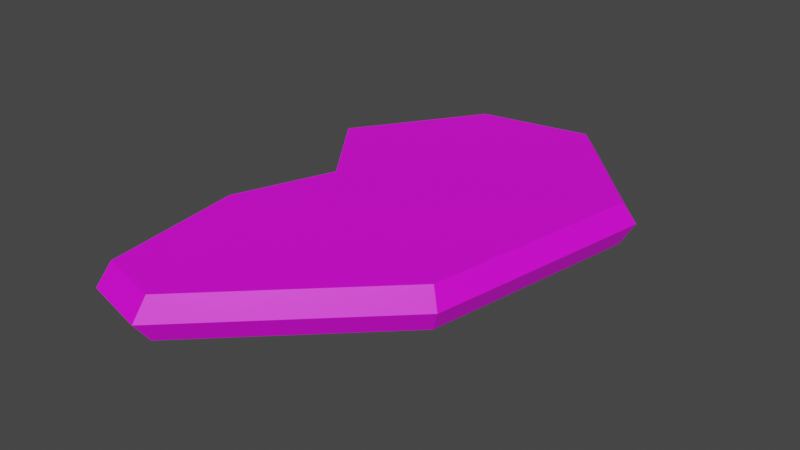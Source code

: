 # Source: Ear.blend  (saved by Blender 3.5.10; exported with 4.5.12 LTS)
import bpy
from mathutils import Matrix  # noqa: F401  (used for matrix-valued properties, if any)

bpy.ops.wm.read_factory_settings(use_empty=True)
scene = bpy.context.scene
scene.name = 'Scene'

# ---- collections
col_collection = bpy.data.collections.new('Collection'); scene.collection.children.link(col_collection)

# ---- images (referenced by path relative to the original .blend; pixels are not part of the script)
import os
ASSET_DIR = os.environ.get("B2B_ASSET_DIR", "")  # directory of the original .blend (textures are referenced by path, not embedded)
HERE = os.path.dirname(os.path.abspath(__file__))  # packed textures are extracted next to this script under _unpacked/

def load_image(name, relpath, width, height, colorspace="sRGB"):
    """Load a texture the original file referenced (path relative to the .blend, or extracted next to this script)."""
    p = next((c for c in (os.path.join(HERE, relpath), os.path.join(ASSET_DIR, relpath)) if relpath and os.path.exists(c)), "")
    if p:
        img = bpy.data.images.load(p, check_existing=True)
        img.name = name
    else:  # same state as the original file: an image datablock whose file is absent (Cycles renders it pink)
        img = bpy.data.images.new(name, width, height)
        img.source = "FILE"
        img.filepath = "//" + (relpath or name)
    img.colorspace_settings.name = colorspace
    return img
img_ear_png = load_image('Ear.png', 'Ear.png', 1024, 1024, 'sRGB')

# ---- materials (node trees are filled in below, after node groups)
mat_material = bpy.data.materials.new('Material')
mat_material.use_transparent_shadow = False

# ---- material node trees
mat_material.use_nodes = True; mat_material.node_tree.nodes.clear()
_N = mat_material.node_tree.nodes; _L = mat_material.node_tree.links
n0 = _N.new('ShaderNodeBsdfPrincipled'); n0.name = 'Principled BSDF'; n0.location = (10, 300)
n0.distribution = 'GGX'
n0.subsurface_method = 'RANDOM_WALK_SKIN'
n0.inputs[3].default_value = 1.45
n0.inputs[27].default_value = (0.0, 0.0, 0.0, 1.0)
n0.inputs[28].default_value = 1.0
n1 = _N.new('ShaderNodeOutputMaterial'); n1.name = 'Material Output'; n1.location = (300, 300)
n2 = _N.new('ShaderNodeTexImage'); n2.name = 'Image Texture'; n2.location = (-280, 280)
n2.image = img_ear_png
_L.new(n0.outputs[0], n1.inputs[0])
_L.new(n2.outputs[0], n0.inputs[0])
n1.is_active_output = True

# ---- world
world_world = bpy.data.worlds.new('World'); scene.world = world_world
world_world.use_nodes = True; world_world.node_tree.nodes.clear()
_N = world_world.node_tree.nodes; _L = world_world.node_tree.links
n0 = _N.new('ShaderNodeOutputWorld'); n0.name = 'World Output'; n0.location = (300, 300)
n1 = _N.new('ShaderNodeBackground'); n1.name = 'Background'; n1.location = (10, 300)
n1.inputs[0].default_value = (0.05088, 0.05088, 0.05088, 1.0)
_L.new(n1.outputs[0], n0.inputs[0])
n0.is_active_output = True
world_world.color = (0.05088, 0.05088, 0.05088)
world_world.use_sun_shadow = False
world_world.sun_shadow_jitter_overblur = 0.0

# ---- meshes
me_cube = bpy.data.meshes.new('Cube')
me_cube.from_pydata([(-1.545, 0.923, 0.0), (-1.324, -0.77, 0.0), (-1.166, -2.073, 0.0), (-0.5854, -2.22, 0.0), (0.8544, -0.8333, 0.0), (1.218, 1.171, 0.0), (0.2321, 2.22, 0.0), (-0.7806, 2.041, 0.0), (-0.9757, 0.1371, 0.0), (-1.545, 0.923, 0.3772), (-1.324, -0.77, 0.3772), (-1.166, -2.073, 0.3772), (-0.5854, -2.22, 0.3772), (0.8544, -0.8333, 0.3772), (1.218, 1.171, 0.3772), (0.2321, 2.22, 0.3772), (-0.7806, 2.041, 0.3772), (-0.9757, 0.1371, 0.3772), (-0.5934, -2.358, 0.1886), (-1.208, -2.201, 0.1886), (-0.8003, 2.16, 0.1886), (0.2732, 2.35, 0.1886), (0.9329, -0.8873, 0.1886), (-1.376, -0.8202, 0.1886), (-1.007, 0.1414, 0.1886), (-1.611, 0.9744, 0.1886), (1.319, 1.237, 0.1886)], [], [(1, 8, 0, 7, 6, 5, 4, 3, 2), (10, 11, 12, 13, 14, 15, 16, 9, 17), (19, 18, 12, 11), (21, 20, 16, 15), (18, 22, 13, 12), (24, 23, 10, 17), (20, 25, 9, 16), (22, 26, 14, 13), (23, 19, 11, 10), (25, 24, 17, 9), (26, 21, 15, 14), (5, 6, 21, 26), (0, 8, 24, 25), (1, 2, 19, 23), (4, 5, 26, 22), (7, 0, 25, 20), (8, 1, 23, 24), (3, 4, 22, 18), (6, 7, 20, 21), (2, 3, 18, 19)])
_uv = me_cube.uv_layers.new(name='UVMap')
_uv.uv.foreach_set('vector', [0.8844, 0.08266, 0.8999, 0.1473, 0.9624, 0.1696, 0.9625, 0.2622, 0.9124, 0.3115, 0.8161, 0.2905, 0.7591, 0.1634, 0.7866, 0.02944, 0.8251, 0.01532, 0.2569, 0.3333, 0.2941, 0.03611, 0.4266, 0.002889, 0.7541, 0.3207, 0.8355, 0.7785, 0.6095, 1.017, 0.3785, 0.9754, 0.2049, 0.7196, 0.3356, 0.5407, 0.2844, 0.006748, 0.4249, -0.02847, 0.4266, 0.002889, 0.2941, 0.03611, 0.9156, 0.3581, 0.8531, 0.2639, 0.8809, 0.2417, 0.9399, 0.3306, 0.4249, -0.02847, 0.7721, 0.3084, 0.7541, 0.3207, 0.4266, 0.002889, 0.9288, 0.8007, 0.9288, 0.6372, 0.959, 0.6472, 0.959, 0.8015, 0.8531, 0.2639, 0.794, 0.044, 0.8252, 0.03424, 0.8809, 0.2417, 0.7721, 0.3084, 0.8584, 0.7937, 0.8355, 0.7785, 0.7541, 0.3207, 0.8873, 0.08545, 0.8795, 0.2946, 0.8511, 0.2793, 0.8584, 0.082, 0.9259, 0.5714, 0.9259, 0.4093, 0.9555, 0.4069, 0.9555, 0.5599, 0.8584, 0.7937, 0.6188, 1.047, 0.6095, 1.017, 0.8355, 0.7785, 0.8161, 0.2905, 0.9124, 0.3115, 0.915, 0.3204, 0.813, 0.2981, 0.8956, 0.5589, 0.8956, 0.4059, 0.9259, 0.4093, 0.9259, 0.5714, 0.9183, 0.08204, 0.911, 0.2793, 0.8795, 0.2946, 0.8873, 0.08545, 0.7591, 0.1634, 0.8161, 0.2905, 0.813, 0.2981, 0.7526, 0.1634, 0.8247, 0.2547, 0.769, 0.04727, 0.794, 0.044, 0.8531, 0.2639, 0.9013, 0.8033, 0.9013, 0.6491, 0.9288, 0.6372, 0.9288, 0.8007, 0.7866, 0.02944, 0.7591, 0.1634, 0.7526, 0.1634, 0.7818, 0.02139, 0.9124, 0.3115, 0.9625, 0.2622, 0.9682, 0.2681, 0.915, 0.3204, 0.911, 0.2793, 0.9183, 0.3419, 0.8873, 0.3609, 0.8795, 0.2946])
me_cube.materials.append(mat_material)
me_cube.update()

# ---- objects
ob_cube = bpy.data.objects.new('Cube', me_cube)

# ---- transforms, parenting, visibility, modifiers, constraints
ob_cube.location = (0.0, 0.0, 0.0)

# ---- collection membership
col_collection.objects.link(ob_cube)

# ---- scene / render settings (as saved in the file)
scene.frame_start = 1; scene.frame_end = 250; scene.frame_set(1)
scene.render.engine = 'BLENDER_EEVEE_NEXT'
scene.cycles.sampling_pattern = 'TABULATED_SOBOL'
scene.view_settings.view_transform = 'Filmic'
bpy.context.view_layer.update()

# ---- added for rendering (the .blend has no active camera and no usable light): camera, sun
cam_auto = bpy.data.cameras.new('AutoCamera')
cam_auto.lens = 50.0
cam_auto.sensor_width = 36.0
cam_auto.clip_end = 1000.0
ob_auto_camera = bpy.data.objects.new('AutoCamera', cam_auto)
scene.collection.objects.link(ob_auto_camera)
ob_auto_camera.location = (4.99573, -6.17423, 4.30208)
ob_auto_camera.rotation_euler = (1.09748, -7.21219e-08, 0.694738)
scene.camera = ob_auto_camera
light_auto_sun = bpy.data.lights.new('AutoSun', 'SUN')
light_auto_sun.energy = 3.0
light_auto_sun.angle = 0.0523599
ob_auto_sun = bpy.data.objects.new('AutoSun', light_auto_sun)
scene.collection.objects.link(ob_auto_sun)
ob_auto_sun.rotation_euler = (0.872665, 0.174533, 0.523599)
bpy.context.view_layer.update()
